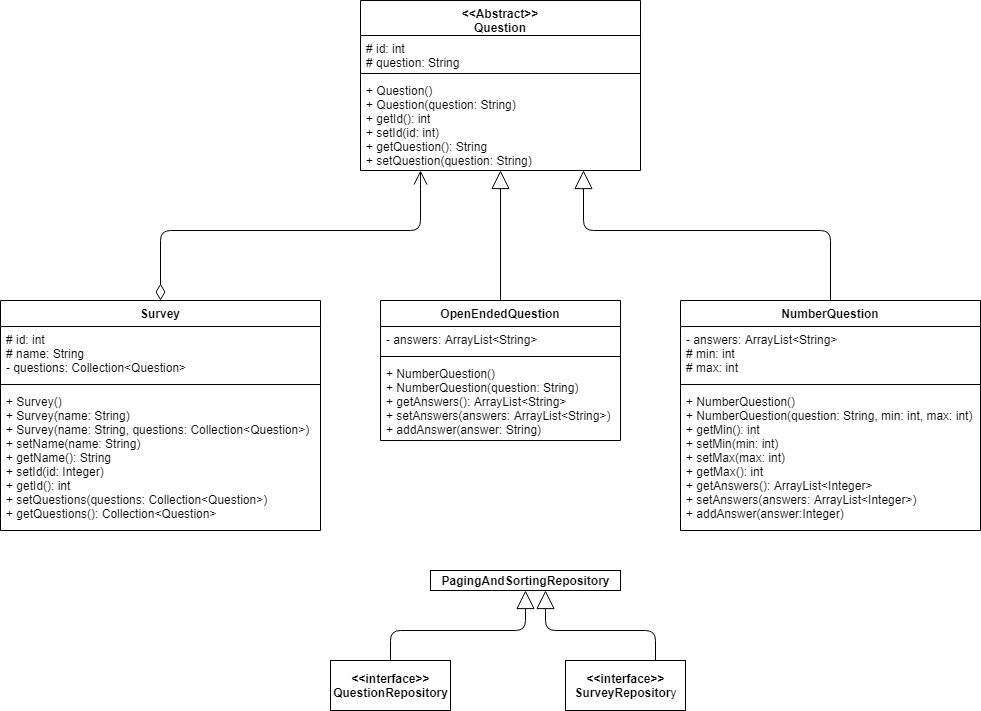

The diagram above was exported from draw.io. Its source (the exported page's mxGraphModel, read from the mxfile embedded in the PNG):
<mxGraphModel dx="1022" dy="388" grid="1" gridSize="10" guides="1" tooltips="1" connect="1" arrows="1" fold="1" page="1" pageScale="1" pageWidth="1169" pageHeight="826" background="#ffffff" math="0" shadow="0">
  <root>
    <mxCell id="0" />
    <mxCell id="1" parent="0" />
    <mxCell id="3t3_XxOe_xWUCaf_a5IF-53" value="Survey" style="swimlane;fontStyle=1;align=center;verticalAlign=top;childLayout=stackLayout;horizontal=1;startSize=26;horizontalStack=0;resizeParent=1;resizeParentMax=0;resizeLast=0;collapsible=1;marginBottom=0;" vertex="1" parent="1">
      <mxGeometry x="20" y="430" width="320" height="230" as="geometry" />
    </mxCell>
    <mxCell id="3t3_XxOe_xWUCaf_a5IF-54" value="# id: int&#10;# name: String&#10;- questions: Collection&lt;Question&gt;" style="text;strokeColor=none;fillColor=none;align=left;verticalAlign=top;spacingLeft=4;spacingRight=4;overflow=hidden;rotatable=0;points=[[0,0.5],[1,0.5]];portConstraint=eastwest;" vertex="1" parent="3t3_XxOe_xWUCaf_a5IF-53">
      <mxGeometry y="26" width="320" height="54" as="geometry" />
    </mxCell>
    <mxCell id="3t3_XxOe_xWUCaf_a5IF-55" value="" style="line;strokeWidth=1;fillColor=none;align=left;verticalAlign=middle;spacingTop=-1;spacingLeft=3;spacingRight=3;rotatable=0;labelPosition=right;points=[];portConstraint=eastwest;" vertex="1" parent="3t3_XxOe_xWUCaf_a5IF-53">
      <mxGeometry y="80" width="320" height="8" as="geometry" />
    </mxCell>
    <mxCell id="3t3_XxOe_xWUCaf_a5IF-56" value="+ Survey()&#10;+ Survey(name: String)&#10;+ Survey(name: String, questions: Collection&lt;Question&gt;)&#10;+ setName(name: String)&#10;+ getName(): String&#10;+ setId(id: Integer)&#10;+ getId(): int&#10;+ setQuestions(questions: Collection&lt;Question&gt;)&#10;+ getQuestions(): Collection&lt;Question&gt;" style="text;strokeColor=none;fillColor=none;align=left;verticalAlign=top;spacingLeft=4;spacingRight=4;overflow=hidden;rotatable=0;points=[[0,0.5],[1,0.5]];portConstraint=eastwest;" vertex="1" parent="3t3_XxOe_xWUCaf_a5IF-53">
      <mxGeometry y="88" width="320" height="142" as="geometry" />
    </mxCell>
    <mxCell id="3t3_XxOe_xWUCaf_a5IF-63" value="OpenEndedQuestion" style="swimlane;fontStyle=1;align=center;verticalAlign=top;childLayout=stackLayout;horizontal=1;startSize=26;horizontalStack=0;resizeParent=1;resizeParentMax=0;resizeLast=0;collapsible=1;marginBottom=0;" vertex="1" parent="1">
      <mxGeometry x="400" y="430" width="240" height="140" as="geometry" />
    </mxCell>
    <mxCell id="3t3_XxOe_xWUCaf_a5IF-64" value="- answers: ArrayList&lt;String&gt;" style="text;strokeColor=none;fillColor=none;align=left;verticalAlign=top;spacingLeft=4;spacingRight=4;overflow=hidden;rotatable=0;points=[[0,0.5],[1,0.5]];portConstraint=eastwest;" vertex="1" parent="3t3_XxOe_xWUCaf_a5IF-63">
      <mxGeometry y="26" width="240" height="26" as="geometry" />
    </mxCell>
    <mxCell id="3t3_XxOe_xWUCaf_a5IF-65" value="" style="line;strokeWidth=1;fillColor=none;align=left;verticalAlign=middle;spacingTop=-1;spacingLeft=3;spacingRight=3;rotatable=0;labelPosition=right;points=[];portConstraint=eastwest;" vertex="1" parent="3t3_XxOe_xWUCaf_a5IF-63">
      <mxGeometry y="52" width="240" height="8" as="geometry" />
    </mxCell>
    <mxCell id="3t3_XxOe_xWUCaf_a5IF-66" value="+ NumberQuestion()&#10;+ NumberQuestion(question: String)&#10;+ getAnswers(): ArrayList&lt;String&gt;&#10;+ setAnswers(answers: ArrayList&lt;String&gt;)&#10;+ addAnswer(answer: String)" style="text;strokeColor=none;fillColor=none;align=left;verticalAlign=top;spacingLeft=4;spacingRight=4;overflow=hidden;rotatable=0;points=[[0,0.5],[1,0.5]];portConstraint=eastwest;" vertex="1" parent="3t3_XxOe_xWUCaf_a5IF-63">
      <mxGeometry y="60" width="240" height="80" as="geometry" />
    </mxCell>
    <mxCell id="3t3_XxOe_xWUCaf_a5IF-59" value="NumberQuestion" style="swimlane;fontStyle=1;align=center;verticalAlign=top;childLayout=stackLayout;horizontal=1;startSize=26;horizontalStack=0;resizeParent=1;resizeParentMax=0;resizeLast=0;collapsible=1;marginBottom=0;" vertex="1" parent="1">
      <mxGeometry x="700" y="430" width="300" height="230" as="geometry" />
    </mxCell>
    <mxCell id="3t3_XxOe_xWUCaf_a5IF-60" value="- answers: ArrayList&lt;String&gt;&#10;# min: int&#10;# max: int" style="text;strokeColor=none;fillColor=none;align=left;verticalAlign=top;spacingLeft=4;spacingRight=4;overflow=hidden;rotatable=0;points=[[0,0.5],[1,0.5]];portConstraint=eastwest;" vertex="1" parent="3t3_XxOe_xWUCaf_a5IF-59">
      <mxGeometry y="26" width="300" height="54" as="geometry" />
    </mxCell>
    <mxCell id="3t3_XxOe_xWUCaf_a5IF-61" value="" style="line;strokeWidth=1;fillColor=none;align=left;verticalAlign=middle;spacingTop=-1;spacingLeft=3;spacingRight=3;rotatable=0;labelPosition=right;points=[];portConstraint=eastwest;" vertex="1" parent="3t3_XxOe_xWUCaf_a5IF-59">
      <mxGeometry y="80" width="300" height="8" as="geometry" />
    </mxCell>
    <mxCell id="3t3_XxOe_xWUCaf_a5IF-62" value="+ NumberQuestion()&#10;+ NumberQuestion(question: String, min: int, max: int)&#10;+ getMin(): int&#10;+ setMin(min: int)&#10;+ setMax(max: int)&#10;+ getMax(): int&#10;+ getAnswers(): ArrayList&lt;Integer&gt;&#10;+ setAnswers(answers: ArrayList&lt;Integer&gt;)&#10;+ addAnswer(answer:Integer)" style="text;strokeColor=none;fillColor=none;align=left;verticalAlign=top;spacingLeft=4;spacingRight=4;overflow=hidden;rotatable=0;points=[[0,0.5],[1,0.5]];portConstraint=eastwest;" vertex="1" parent="3t3_XxOe_xWUCaf_a5IF-59">
      <mxGeometry y="88" width="300" height="142" as="geometry" />
    </mxCell>
    <mxCell id="3t3_XxOe_xWUCaf_a5IF-41" value="&lt;&lt;Abstract&gt;&gt;&#10;Question&#10;" style="swimlane;fontStyle=1;align=center;verticalAlign=top;childLayout=stackLayout;horizontal=1;startSize=35;horizontalStack=0;resizeParent=1;resizeParentMax=0;resizeLast=0;collapsible=1;marginBottom=0;" vertex="1" parent="1">
      <mxGeometry x="380" y="130" width="280" height="170" as="geometry">
        <mxRectangle x="31" y="40" width="100" height="30" as="alternateBounds" />
      </mxGeometry>
    </mxCell>
    <mxCell id="3t3_XxOe_xWUCaf_a5IF-42" value="# id: int&#10;# question: String" style="text;strokeColor=none;fillColor=none;align=left;verticalAlign=top;spacingLeft=4;spacingRight=4;overflow=hidden;rotatable=0;points=[[0,0.5],[1,0.5]];portConstraint=eastwest;" vertex="1" parent="3t3_XxOe_xWUCaf_a5IF-41">
      <mxGeometry y="35" width="280" height="34" as="geometry" />
    </mxCell>
    <mxCell id="3t3_XxOe_xWUCaf_a5IF-43" value="" style="line;strokeWidth=1;fillColor=none;align=left;verticalAlign=middle;spacingTop=-1;spacingLeft=3;spacingRight=3;rotatable=0;labelPosition=right;points=[];portConstraint=eastwest;" vertex="1" parent="3t3_XxOe_xWUCaf_a5IF-41">
      <mxGeometry y="69" width="280" height="8" as="geometry" />
    </mxCell>
    <mxCell id="3t3_XxOe_xWUCaf_a5IF-44" value="+ Question()&#10;+ Question(question: String)&#10;+ getId(): int&#10;+ setId(id: int)&#10;+ getQuestion(): String&#10;+ setQuestion(question: String)" style="text;strokeColor=none;fillColor=none;align=left;verticalAlign=top;spacingLeft=4;spacingRight=4;overflow=hidden;rotatable=0;points=[[0,0.5],[1,0.5]];portConstraint=eastwest;" vertex="1" parent="3t3_XxOe_xWUCaf_a5IF-41">
      <mxGeometry y="77" width="280" height="93" as="geometry" />
    </mxCell>
    <mxCell id="3t3_XxOe_xWUCaf_a5IF-67" value="" style="endArrow=open;html=1;endSize=12;startArrow=diamondThin;startSize=14;startFill=0;edgeStyle=orthogonalEdgeStyle;exitX=0.5;exitY=0;exitDx=0;exitDy=0;" edge="1" parent="1" source="3t3_XxOe_xWUCaf_a5IF-53">
      <mxGeometry relative="1" as="geometry">
        <mxPoint x="450" y="360" as="sourcePoint" />
        <mxPoint x="440" y="300" as="targetPoint" />
        <Array as="points">
          <mxPoint x="180" y="360" />
          <mxPoint x="440" y="360" />
          <mxPoint x="440" y="309" />
        </Array>
      </mxGeometry>
    </mxCell>
    <mxCell id="3t3_XxOe_xWUCaf_a5IF-68" value="" style="resizable=0;html=1;align=left;verticalAlign=top;labelBackgroundColor=#ffffff;fontSize=10;" connectable="0" vertex="1" parent="3t3_XxOe_xWUCaf_a5IF-67">
      <mxGeometry x="-1" relative="1" as="geometry" />
    </mxCell>
    <mxCell id="3t3_XxOe_xWUCaf_a5IF-69" value="" style="resizable=0;html=1;align=right;verticalAlign=top;labelBackgroundColor=#ffffff;fontSize=10;" connectable="0" vertex="1" parent="3t3_XxOe_xWUCaf_a5IF-67">
      <mxGeometry x="1" relative="1" as="geometry" />
    </mxCell>
    <mxCell id="3t3_XxOe_xWUCaf_a5IF-70" value="" style="endArrow=block;endSize=16;endFill=0;html=1;exitX=0.5;exitY=0;exitDx=0;exitDy=0;" edge="1" parent="1" source="3t3_XxOe_xWUCaf_a5IF-63">
      <mxGeometry width="160" relative="1" as="geometry">
        <mxPoint x="530" y="390" as="sourcePoint" />
        <mxPoint x="520" y="300" as="targetPoint" />
      </mxGeometry>
    </mxCell>
    <mxCell id="3t3_XxOe_xWUCaf_a5IF-71" value="" style="endArrow=block;endSize=16;endFill=0;html=1;exitX=0.5;exitY=0;exitDx=0;exitDy=0;" edge="1" parent="1" source="3t3_XxOe_xWUCaf_a5IF-59">
      <mxGeometry width="160" relative="1" as="geometry">
        <mxPoint x="800" y="420" as="sourcePoint" />
        <mxPoint x="603" y="300" as="targetPoint" />
        <Array as="points">
          <mxPoint x="850" y="360" />
          <mxPoint x="603" y="360" />
        </Array>
      </mxGeometry>
    </mxCell>
    <mxCell id="3t3_XxOe_xWUCaf_a5IF-76" value="&lt;b&gt;&amp;lt;&amp;lt;interface&amp;gt;&amp;gt;&lt;br&gt;QuestionRepository&lt;/b&gt;" style="html=1;" vertex="1" parent="1">
      <mxGeometry x="350" y="790" width="120" height="50" as="geometry" />
    </mxCell>
    <mxCell id="3t3_XxOe_xWUCaf_a5IF-78" value="&lt;span style=&quot;font-weight: 700&quot;&gt;PagingAndSortingRepository&lt;/span&gt;" style="html=1;" vertex="1" parent="1">
      <mxGeometry x="450" y="700" width="190" height="20" as="geometry" />
    </mxCell>
    <mxCell id="3t3_XxOe_xWUCaf_a5IF-79" value="&lt;b&gt;&amp;lt;&amp;lt;interface&amp;gt;&amp;gt;&lt;br&gt;SurveyRepositor&lt;/b&gt;y" style="html=1;" vertex="1" parent="1">
      <mxGeometry x="585" y="790" width="120" height="50" as="geometry" />
    </mxCell>
    <mxCell id="3t3_XxOe_xWUCaf_a5IF-80" value="" style="endArrow=block;endSize=16;endFill=0;html=1;exitX=0.5;exitY=0;exitDx=0;exitDy=0;" edge="1" parent="1" source="3t3_XxOe_xWUCaf_a5IF-76">
      <mxGeometry width="160" relative="1" as="geometry">
        <mxPoint x="330" y="710" as="sourcePoint" />
        <mxPoint x="545" y="720" as="targetPoint" />
        <Array as="points">
          <mxPoint x="410" y="760" />
          <mxPoint x="545" y="760" />
        </Array>
      </mxGeometry>
    </mxCell>
    <mxCell id="3t3_XxOe_xWUCaf_a5IF-81" value="" style="endArrow=block;endSize=16;endFill=0;html=1;exitX=0.75;exitY=0;exitDx=0;exitDy=0;" edge="1" parent="1" source="3t3_XxOe_xWUCaf_a5IF-79">
      <mxGeometry width="160" relative="1" as="geometry">
        <mxPoint x="420" y="800" as="sourcePoint" />
        <mxPoint x="565" y="720" as="targetPoint" />
        <Array as="points">
          <mxPoint x="675" y="760" />
          <mxPoint x="565" y="760" />
        </Array>
      </mxGeometry>
    </mxCell>
  </root>
</mxGraphModel>